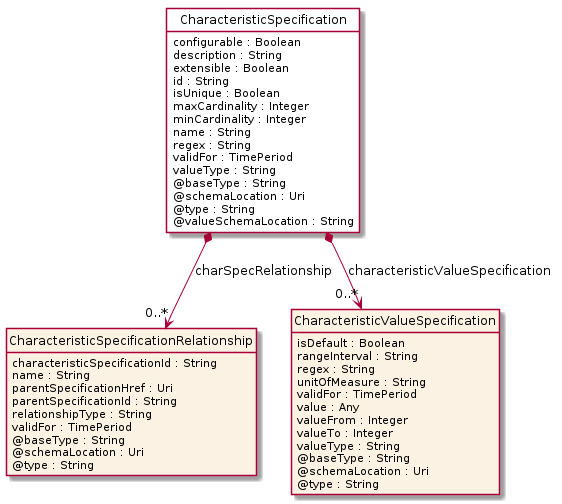

The diagram above was rendered by PlantUML. Its source (embedded in the PNG):
@startuml
hide circle
hide methods
hide stereotype
show <<Enumeration>> stereotype
skinparam class {
   BackgroundColor<<Enumeration>> #E6F5F7
   BackgroundColor<<Ref>> #FFFFE0
   BackgroundColor<<Pivot>> #FFFFFFF
   BackgroundColor<<SimpleType>> #E2F0DA
   BackgroundColor #FCF2E3
}

class CharacteristicSpecification <<Pivot>> {
    configurable : Boolean
    description : String
    extensible : Boolean
    id : String
    isUnique : Boolean
    maxCardinality : Integer
    minCardinality : Integer
    name : String
    regex : String
    validFor : TimePeriod
    valueType : String
    @baseType : String
    @schemaLocation : Uri
    @type : String
    @valueSchemaLocation : String
}

class CharacteristicSpecificationRelationship  {
    characteristicSpecificationId : String
    name : String
    parentSpecificationHref : Uri
    parentSpecificationId : String
    relationshipType : String
    validFor : TimePeriod
    @baseType : String
    @schemaLocation : Uri
    @type : String
}

class CharacteristicValueSpecification  {
    isDefault : Boolean
    rangeInterval : String
    regex : String
    unitOfMeasure : String
    validFor : TimePeriod
    value : Any
    valueFrom : Integer
    valueTo : Integer
    valueType : String
    @baseType : String
    @schemaLocation : Uri
    @type : String
}

CharacteristicSpecification *-->  "0..*" CharacteristicSpecificationRelationship : charSpecRelationship

CharacteristicSpecification *-->  "0..*" CharacteristicValueSpecification : characteristicValueSpecification

@enduml